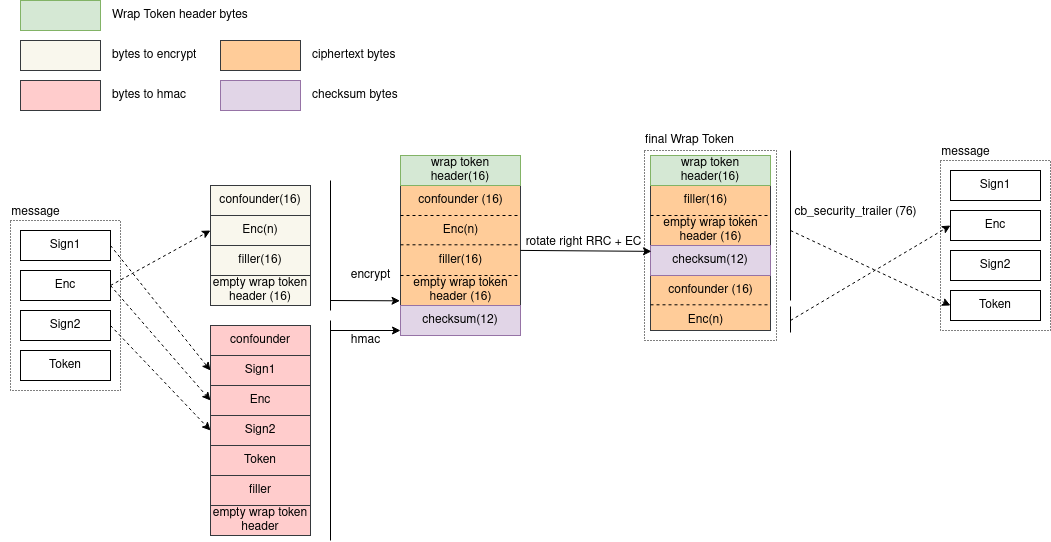

The diagram above was exported from draw.io. Its source (the exported page's mxGraphModel, read from the mxfile embedded in the PNG):
<mxGraphModel dx="2901" dy="1389" grid="1" gridSize="10" guides="1" tooltips="1" connect="1" arrows="1" fold="1" page="1" pageScale="1" pageWidth="850" pageHeight="1100" math="0" shadow="0">
  <root>
    <mxCell id="0" />
    <mxCell id="1" parent="0" />
    <mxCell id="5uyCRXZUQktTi4g0gM_3-2" value="Sign1" style="rounded=0;whiteSpace=wrap;html=1;" vertex="1" parent="1">
      <mxGeometry x="-630" y="440" width="90" height="30" as="geometry" />
    </mxCell>
    <mxCell id="5uyCRXZUQktTi4g0gM_3-3" value="Enc" style="rounded=0;whiteSpace=wrap;html=1;" vertex="1" parent="1">
      <mxGeometry x="-630" y="480" width="90" height="30" as="geometry" />
    </mxCell>
    <mxCell id="5uyCRXZUQktTi4g0gM_3-4" value="Sign2" style="rounded=0;whiteSpace=wrap;html=1;" vertex="1" parent="1">
      <mxGeometry x="-630" y="520" width="90" height="30" as="geometry" />
    </mxCell>
    <mxCell id="5uyCRXZUQktTi4g0gM_3-5" value="Token" style="rounded=0;whiteSpace=wrap;html=1;" vertex="1" parent="1">
      <mxGeometry x="-630" y="560" width="90" height="30" as="geometry" />
    </mxCell>
    <mxCell id="5uyCRXZUQktTi4g0gM_3-6" value="Enc(n)" style="rounded=0;whiteSpace=wrap;html=1;fillColor=#f9f7ed;strokeColor=#36393d;" vertex="1" parent="1">
      <mxGeometry x="-440" y="425" width="100" height="30" as="geometry" />
    </mxCell>
    <mxCell id="5uyCRXZUQktTi4g0gM_3-7" value="confounder(16)" style="rounded=0;whiteSpace=wrap;html=1;fillColor=#f9f7ed;strokeColor=#36393d;" vertex="1" parent="1">
      <mxGeometry x="-440" y="395" width="100" height="30" as="geometry" />
    </mxCell>
    <mxCell id="5uyCRXZUQktTi4g0gM_3-8" value="filler(16)" style="rounded=0;whiteSpace=wrap;html=1;fillColor=#f9f7ed;strokeColor=#36393d;" vertex="1" parent="1">
      <mxGeometry x="-440" y="455" width="100" height="30" as="geometry" />
    </mxCell>
    <mxCell id="5uyCRXZUQktTi4g0gM_3-9" value="empty wrap token header (16)" style="rounded=0;whiteSpace=wrap;html=1;fillColor=#f9f7ed;strokeColor=#36393d;" vertex="1" parent="1">
      <mxGeometry x="-440" y="485" width="100" height="30" as="geometry" />
    </mxCell>
    <mxCell id="5uyCRXZUQktTi4g0gM_3-11" value="confounder" style="rounded=0;whiteSpace=wrap;html=1;fillColor=#ffcccc;strokeColor=#36393d;" vertex="1" parent="1">
      <mxGeometry x="-440" y="535" width="100" height="30" as="geometry" />
    </mxCell>
    <mxCell id="5uyCRXZUQktTi4g0gM_3-12" value="filler" style="rounded=0;whiteSpace=wrap;html=1;fillColor=#ffcccc;strokeColor=#36393d;" vertex="1" parent="1">
      <mxGeometry x="-440" y="685" width="100" height="30" as="geometry" />
    </mxCell>
    <mxCell id="5uyCRXZUQktTi4g0gM_3-13" value="empty wrap token header" style="rounded=0;whiteSpace=wrap;html=1;fillColor=#ffcccc;strokeColor=#36393d;" vertex="1" parent="1">
      <mxGeometry x="-440" y="715" width="100" height="30" as="geometry" />
    </mxCell>
    <mxCell id="5uyCRXZUQktTi4g0gM_3-14" value="Sign1" style="rounded=0;whiteSpace=wrap;html=1;fillColor=#ffcccc;strokeColor=#36393d;" vertex="1" parent="1">
      <mxGeometry x="-440" y="565" width="100" height="30" as="geometry" />
    </mxCell>
    <mxCell id="5uyCRXZUQktTi4g0gM_3-15" value="Enc" style="rounded=0;whiteSpace=wrap;html=1;fillColor=#ffcccc;strokeColor=#36393d;" vertex="1" parent="1">
      <mxGeometry x="-440" y="595" width="100" height="30" as="geometry" />
    </mxCell>
    <mxCell id="5uyCRXZUQktTi4g0gM_3-16" value="Sign2" style="rounded=0;whiteSpace=wrap;html=1;fillColor=#ffcccc;strokeColor=#36393d;" vertex="1" parent="1">
      <mxGeometry x="-440" y="625" width="100" height="30" as="geometry" />
    </mxCell>
    <mxCell id="5uyCRXZUQktTi4g0gM_3-17" value="Token" style="rounded=0;whiteSpace=wrap;html=1;fillColor=#ffcccc;strokeColor=#36393d;" vertex="1" parent="1">
      <mxGeometry x="-440" y="655" width="100" height="30" as="geometry" />
    </mxCell>
    <mxCell id="5uyCRXZUQktTi4g0gM_3-30" value="" style="endArrow=none;html=1;rounded=0;" edge="1" parent="1">
      <mxGeometry width="50" height="50" relative="1" as="geometry">
        <mxPoint x="-320" y="520" as="sourcePoint" />
        <mxPoint x="-320" y="390" as="targetPoint" />
      </mxGeometry>
    </mxCell>
    <mxCell id="5uyCRXZUQktTi4g0gM_3-31" value="" style="endArrow=none;html=1;rounded=0;" edge="1" parent="1">
      <mxGeometry width="50" height="50" relative="1" as="geometry">
        <mxPoint x="-320" y="750" as="sourcePoint" />
        <mxPoint x="-320" y="530" as="targetPoint" />
      </mxGeometry>
    </mxCell>
    <mxCell id="5uyCRXZUQktTi4g0gM_3-35" value="hmac" style="text;html=1;align=center;verticalAlign=middle;resizable=0;points=[];autosize=1;strokeColor=none;fillColor=none;" vertex="1" parent="1">
      <mxGeometry x="-310" y="535" width="50" height="30" as="geometry" />
    </mxCell>
    <mxCell id="5uyCRXZUQktTi4g0gM_3-36" value="encrypt" style="text;html=1;align=center;verticalAlign=middle;resizable=0;points=[];autosize=1;strokeColor=none;fillColor=none;" vertex="1" parent="1">
      <mxGeometry x="-310" y="470" width="60" height="30" as="geometry" />
    </mxCell>
    <mxCell id="5uyCRXZUQktTi4g0gM_3-37" value="" style="endArrow=classic;html=1;rounded=0;dashed=1;entryX=0;entryY=0.5;entryDx=0;entryDy=0;exitX=1;exitY=0.5;exitDx=0;exitDy=0;" edge="1" parent="1" source="5uyCRXZUQktTi4g0gM_3-2" target="5uyCRXZUQktTi4g0gM_3-14">
      <mxGeometry width="50" height="50" relative="1" as="geometry">
        <mxPoint x="-630" y="400" as="sourcePoint" />
        <mxPoint x="-580" y="350" as="targetPoint" />
      </mxGeometry>
    </mxCell>
    <mxCell id="5uyCRXZUQktTi4g0gM_3-38" value="" style="endArrow=classic;html=1;rounded=0;dashed=1;entryX=0;entryY=0.5;entryDx=0;entryDy=0;exitX=1;exitY=0.5;exitDx=0;exitDy=0;" edge="1" parent="1" source="5uyCRXZUQktTi4g0gM_3-3" target="5uyCRXZUQktTi4g0gM_3-15">
      <mxGeometry width="50" height="50" relative="1" as="geometry">
        <mxPoint x="-530" y="465" as="sourcePoint" />
        <mxPoint x="-430" y="620" as="targetPoint" />
      </mxGeometry>
    </mxCell>
    <mxCell id="5uyCRXZUQktTi4g0gM_3-39" value="" style="endArrow=classic;html=1;rounded=0;dashed=1;entryX=0;entryY=0.5;entryDx=0;entryDy=0;exitX=1;exitY=0.5;exitDx=0;exitDy=0;" edge="1" parent="1" source="5uyCRXZUQktTi4g0gM_3-3" target="5uyCRXZUQktTi4g0gM_3-6">
      <mxGeometry width="50" height="50" relative="1" as="geometry">
        <mxPoint x="-530" y="505" as="sourcePoint" />
        <mxPoint x="-430" y="660" as="targetPoint" />
      </mxGeometry>
    </mxCell>
    <mxCell id="5uyCRXZUQktTi4g0gM_3-40" value="" style="endArrow=classic;html=1;rounded=0;dashed=1;entryX=0;entryY=0.5;entryDx=0;entryDy=0;exitX=1;exitY=0.5;exitDx=0;exitDy=0;" edge="1" parent="1" source="5uyCRXZUQktTi4g0gM_3-4" target="5uyCRXZUQktTi4g0gM_3-16">
      <mxGeometry width="50" height="50" relative="1" as="geometry">
        <mxPoint x="-530" y="505" as="sourcePoint" />
        <mxPoint x="-430" y="450" as="targetPoint" />
      </mxGeometry>
    </mxCell>
    <mxCell id="5uyCRXZUQktTi4g0gM_3-45" value="" style="rounded=0;whiteSpace=wrap;html=1;fillColor=#ffcc99;strokeColor=#36393d;" vertex="1" parent="1">
      <mxGeometry x="-250" y="395" width="120" height="120" as="geometry" />
    </mxCell>
    <mxCell id="5uyCRXZUQktTi4g0gM_3-46" value="" style="endArrow=none;dashed=1;html=1;rounded=0;exitX=0;exitY=0.25;exitDx=0;exitDy=0;entryX=1;entryY=0.25;entryDx=0;entryDy=0;" edge="1" parent="1" source="5uyCRXZUQktTi4g0gM_3-45" target="5uyCRXZUQktTi4g0gM_3-45">
      <mxGeometry width="50" height="50" relative="1" as="geometry">
        <mxPoint x="-270" y="400" as="sourcePoint" />
        <mxPoint x="-220" y="350" as="targetPoint" />
      </mxGeometry>
    </mxCell>
    <mxCell id="5uyCRXZUQktTi4g0gM_3-47" value="" style="endArrow=none;dashed=1;html=1;rounded=0;exitX=0;exitY=0.25;exitDx=0;exitDy=0;entryX=1;entryY=0.25;entryDx=0;entryDy=0;" edge="1" parent="1">
      <mxGeometry width="50" height="50" relative="1" as="geometry">
        <mxPoint x="-250" y="454.31" as="sourcePoint" />
        <mxPoint x="-130" y="454.31" as="targetPoint" />
      </mxGeometry>
    </mxCell>
    <mxCell id="5uyCRXZUQktTi4g0gM_3-48" value="" style="endArrow=none;dashed=1;html=1;rounded=0;exitX=0;exitY=0.25;exitDx=0;exitDy=0;entryX=1;entryY=0.25;entryDx=0;entryDy=0;" edge="1" parent="1">
      <mxGeometry width="50" height="50" relative="1" as="geometry">
        <mxPoint x="-250" y="485" as="sourcePoint" />
        <mxPoint x="-130" y="485" as="targetPoint" />
      </mxGeometry>
    </mxCell>
    <mxCell id="5uyCRXZUQktTi4g0gM_3-49" value="confounder (16)" style="text;html=1;align=center;verticalAlign=middle;resizable=0;points=[];autosize=1;strokeColor=none;fillColor=none;" vertex="1" parent="1">
      <mxGeometry x="-245" y="395" width="110" height="30" as="geometry" />
    </mxCell>
    <mxCell id="5uyCRXZUQktTi4g0gM_3-50" value="Enc(n)" style="text;html=1;align=center;verticalAlign=middle;resizable=0;points=[];autosize=1;strokeColor=none;fillColor=none;" vertex="1" parent="1">
      <mxGeometry x="-220" y="425" width="60" height="30" as="geometry" />
    </mxCell>
    <mxCell id="5uyCRXZUQktTi4g0gM_3-51" value="filler(16)" style="text;html=1;align=center;verticalAlign=middle;resizable=0;points=[];autosize=1;strokeColor=none;fillColor=none;" vertex="1" parent="1">
      <mxGeometry x="-225" y="455" width="70" height="30" as="geometry" />
    </mxCell>
    <mxCell id="5uyCRXZUQktTi4g0gM_3-52" value="&lt;div&gt;empty wrap token&lt;/div&gt;&lt;div&gt;header (16)&lt;/div&gt;" style="text;html=1;align=center;verticalAlign=middle;resizable=0;points=[];autosize=1;strokeColor=none;fillColor=none;" vertex="1" parent="1">
      <mxGeometry x="-250" y="480" width="120" height="40" as="geometry" />
    </mxCell>
    <mxCell id="5uyCRXZUQktTi4g0gM_3-53" value="checksum(12)" style="rounded=0;whiteSpace=wrap;html=1;fillColor=#e1d5e7;strokeColor=#9673a6;" vertex="1" parent="1">
      <mxGeometry x="-250" y="515" width="120" height="30" as="geometry" />
    </mxCell>
    <mxCell id="5uyCRXZUQktTi4g0gM_3-54" value="wrap token header(16)" style="rounded=0;whiteSpace=wrap;html=1;fillColor=#d5e8d4;strokeColor=#82b366;" vertex="1" parent="1">
      <mxGeometry x="-250" y="365" width="120" height="30" as="geometry" />
    </mxCell>
    <mxCell id="5uyCRXZUQktTi4g0gM_3-55" value="" style="rounded=0;whiteSpace=wrap;html=1;fillColor=#ffcc99;strokeColor=#36393d;" vertex="1" parent="1">
      <mxGeometry y="395" width="120" height="145" as="geometry" />
    </mxCell>
    <mxCell id="5uyCRXZUQktTi4g0gM_3-56" value="" style="endArrow=none;dashed=1;html=1;rounded=0;exitX=0;exitY=0.25;exitDx=0;exitDy=0;entryX=1;entryY=0.25;entryDx=0;entryDy=0;" edge="1" parent="1">
      <mxGeometry width="50" height="50" relative="1" as="geometry">
        <mxPoint x="2.2737367544323206e-13" y="455" as="sourcePoint" />
        <mxPoint x="120" y="455" as="targetPoint" />
      </mxGeometry>
    </mxCell>
    <mxCell id="5uyCRXZUQktTi4g0gM_3-57" value="" style="endArrow=none;dashed=1;html=1;rounded=0;exitX=0;exitY=0.25;exitDx=0;exitDy=0;entryX=1;entryY=0.25;entryDx=0;entryDy=0;" edge="1" parent="1">
      <mxGeometry width="50" height="50" relative="1" as="geometry">
        <mxPoint y="484.99999999999994" as="sourcePoint" />
        <mxPoint x="120" y="484.99999999999994" as="targetPoint" />
      </mxGeometry>
    </mxCell>
    <mxCell id="5uyCRXZUQktTi4g0gM_3-58" value="" style="endArrow=none;dashed=1;html=1;rounded=0;exitX=0;exitY=0.25;exitDx=0;exitDy=0;entryX=1;entryY=0.25;entryDx=0;entryDy=0;" edge="1" parent="1">
      <mxGeometry width="50" height="50" relative="1" as="geometry">
        <mxPoint y="424.99999999999994" as="sourcePoint" />
        <mxPoint x="120" y="424.99999999999994" as="targetPoint" />
      </mxGeometry>
    </mxCell>
    <mxCell id="5uyCRXZUQktTi4g0gM_3-59" value="confounder (16)" style="text;html=1;align=center;verticalAlign=middle;resizable=0;points=[];autosize=1;strokeColor=none;fillColor=none;" vertex="1" parent="1">
      <mxGeometry x="5" y="485" width="110" height="30" as="geometry" />
    </mxCell>
    <mxCell id="5uyCRXZUQktTi4g0gM_3-60" value="Enc(n)" style="text;html=1;align=center;verticalAlign=middle;resizable=0;points=[];autosize=1;strokeColor=none;fillColor=none;" vertex="1" parent="1">
      <mxGeometry x="25" y="515" width="60" height="30" as="geometry" />
    </mxCell>
    <mxCell id="5uyCRXZUQktTi4g0gM_3-61" value="filler(16)" style="text;html=1;align=center;verticalAlign=middle;resizable=0;points=[];autosize=1;strokeColor=none;fillColor=none;" vertex="1" parent="1">
      <mxGeometry x="20" y="395" width="70" height="30" as="geometry" />
    </mxCell>
    <mxCell id="5uyCRXZUQktTi4g0gM_3-62" value="&lt;div&gt;empty wrap token&lt;/div&gt;&lt;div&gt;header (16)&lt;/div&gt;" style="text;html=1;align=center;verticalAlign=middle;resizable=0;points=[];autosize=1;strokeColor=none;fillColor=none;" vertex="1" parent="1">
      <mxGeometry y="420" width="120" height="40" as="geometry" />
    </mxCell>
    <mxCell id="5uyCRXZUQktTi4g0gM_3-63" value="checksum(12)" style="rounded=0;whiteSpace=wrap;html=1;fillColor=#e1d5e7;strokeColor=#9673a6;" vertex="1" parent="1">
      <mxGeometry y="455" width="120" height="30" as="geometry" />
    </mxCell>
    <mxCell id="5uyCRXZUQktTi4g0gM_3-64" value="wrap token header(16)" style="rounded=0;whiteSpace=wrap;html=1;fillColor=#d5e8d4;strokeColor=#82b366;" vertex="1" parent="1">
      <mxGeometry y="365" width="120" height="30" as="geometry" />
    </mxCell>
    <mxCell id="5uyCRXZUQktTi4g0gM_3-66" value="" style="endArrow=classic;html=1;rounded=0;entryX=-0.004;entryY=0.758;entryDx=0;entryDy=0;entryPerimeter=0;" edge="1" parent="1" target="5uyCRXZUQktTi4g0gM_3-52">
      <mxGeometry width="50" height="50" relative="1" as="geometry">
        <mxPoint x="-320" y="510" as="sourcePoint" />
        <mxPoint x="-280" y="320" as="targetPoint" />
      </mxGeometry>
    </mxCell>
    <mxCell id="5uyCRXZUQktTi4g0gM_3-67" value="" style="endArrow=classic;html=1;rounded=0;entryX=-0.004;entryY=0.758;entryDx=0;entryDy=0;entryPerimeter=0;" edge="1" parent="1">
      <mxGeometry width="50" height="50" relative="1" as="geometry">
        <mxPoint x="-320" y="540" as="sourcePoint" />
        <mxPoint x="-250" y="540" as="targetPoint" />
      </mxGeometry>
    </mxCell>
    <mxCell id="5uyCRXZUQktTi4g0gM_3-68" value="" style="endArrow=classic;html=1;rounded=0;entryX=1.007;entryY=1.029;entryDx=0;entryDy=0;entryPerimeter=0;exitX=0.071;exitY=0.997;exitDx=0;exitDy=0;exitPerimeter=0;" edge="1" parent="1">
      <mxGeometry width="50" height="50" relative="1" as="geometry">
        <mxPoint x="-130.06000000000017" y="459.90999999999985" as="sourcePoint" />
        <mxPoint x="0.9800000000000182" y="460.8699999999999" as="targetPoint" />
      </mxGeometry>
    </mxCell>
    <mxCell id="5uyCRXZUQktTi4g0gM_3-71" value="rotate right RRC + EC" style="text;html=1;align=center;verticalAlign=middle;resizable=0;points=[];autosize=1;strokeColor=none;fillColor=none;" vertex="1" parent="1">
      <mxGeometry x="-137" y="437" width="140" height="30" as="geometry" />
    </mxCell>
    <mxCell id="5uyCRXZUQktTi4g0gM_3-72" value="Sign1" style="rounded=0;whiteSpace=wrap;html=1;" vertex="1" parent="1">
      <mxGeometry x="300" y="380" width="90" height="30" as="geometry" />
    </mxCell>
    <mxCell id="5uyCRXZUQktTi4g0gM_3-73" value="Enc" style="rounded=0;whiteSpace=wrap;html=1;" vertex="1" parent="1">
      <mxGeometry x="300" y="420" width="90" height="30" as="geometry" />
    </mxCell>
    <mxCell id="5uyCRXZUQktTi4g0gM_3-74" value="Sign2" style="rounded=0;whiteSpace=wrap;html=1;" vertex="1" parent="1">
      <mxGeometry x="300" y="460" width="90" height="30" as="geometry" />
    </mxCell>
    <mxCell id="5uyCRXZUQktTi4g0gM_3-75" value="Token" style="rounded=0;whiteSpace=wrap;html=1;" vertex="1" parent="1">
      <mxGeometry x="300" y="500" width="90" height="30" as="geometry" />
    </mxCell>
    <mxCell id="5uyCRXZUQktTi4g0gM_3-76" value="" style="endArrow=none;html=1;rounded=0;" edge="1" parent="1">
      <mxGeometry width="50" height="50" relative="1" as="geometry">
        <mxPoint x="140" y="360" as="sourcePoint" />
        <mxPoint x="140" y="510" as="targetPoint" />
      </mxGeometry>
    </mxCell>
    <mxCell id="5uyCRXZUQktTi4g0gM_3-77" value="cb_security_trailer (76)" style="text;html=1;align=center;verticalAlign=middle;resizable=0;points=[];autosize=1;strokeColor=none;fillColor=none;" vertex="1" parent="1">
      <mxGeometry x="130" y="407" width="150" height="30" as="geometry" />
    </mxCell>
    <mxCell id="5uyCRXZUQktTi4g0gM_3-78" value="" style="endArrow=none;html=1;rounded=0;" edge="1" parent="1">
      <mxGeometry width="50" height="50" relative="1" as="geometry">
        <mxPoint x="140" y="542" as="sourcePoint" />
        <mxPoint x="140" y="516" as="targetPoint" />
      </mxGeometry>
    </mxCell>
    <mxCell id="5uyCRXZUQktTi4g0gM_3-79" value="" style="endArrow=classic;html=1;rounded=0;dashed=1;entryX=0;entryY=0.5;entryDx=0;entryDy=0;" edge="1" parent="1" target="5uyCRXZUQktTi4g0gM_3-73">
      <mxGeometry width="50" height="50" relative="1" as="geometry">
        <mxPoint x="140" y="530" as="sourcePoint" />
        <mxPoint x="260" y="470" as="targetPoint" />
      </mxGeometry>
    </mxCell>
    <mxCell id="5uyCRXZUQktTi4g0gM_3-80" value="" style="endArrow=classic;html=1;rounded=0;dashed=1;entryX=0;entryY=0.5;entryDx=0;entryDy=0;" edge="1" parent="1" target="5uyCRXZUQktTi4g0gM_3-75">
      <mxGeometry width="50" height="50" relative="1" as="geometry">
        <mxPoint x="140" y="440" as="sourcePoint" />
        <mxPoint x="310" y="445" as="targetPoint" />
      </mxGeometry>
    </mxCell>
    <mxCell id="5uyCRXZUQktTi4g0gM_3-81" value="" style="rounded=0;whiteSpace=wrap;html=1;fillColor=none;dashed=1;dashPattern=1 2;" vertex="1" parent="1">
      <mxGeometry x="-640" y="430" width="110" height="170" as="geometry" />
    </mxCell>
    <mxCell id="5uyCRXZUQktTi4g0gM_3-82" value="message" style="text;html=1;align=center;verticalAlign=middle;resizable=0;points=[];autosize=1;strokeColor=none;fillColor=none;" vertex="1" parent="1">
      <mxGeometry x="-650" y="407" width="70" height="30" as="geometry" />
    </mxCell>
    <mxCell id="5uyCRXZUQktTi4g0gM_3-87" value="" style="rounded=0;whiteSpace=wrap;html=1;fillColor=none;dashed=1;dashPattern=1 2;" vertex="1" parent="1">
      <mxGeometry x="-6" y="360" width="132" height="190" as="geometry" />
    </mxCell>
    <mxCell id="5uyCRXZUQktTi4g0gM_3-88" value="final Wrap Token" style="text;html=1;align=center;verticalAlign=middle;resizable=0;points=[];autosize=1;strokeColor=none;fillColor=none;" vertex="1" parent="1">
      <mxGeometry x="-16" y="335" width="110" height="30" as="geometry" />
    </mxCell>
    <mxCell id="5uyCRXZUQktTi4g0gM_3-89" value="message" style="text;html=1;align=center;verticalAlign=middle;resizable=0;points=[];autosize=1;strokeColor=none;fillColor=none;" vertex="1" parent="1">
      <mxGeometry x="280" y="347" width="70" height="30" as="geometry" />
    </mxCell>
    <mxCell id="5uyCRXZUQktTi4g0gM_3-90" value="" style="rounded=0;whiteSpace=wrap;html=1;fillColor=none;dashed=1;dashPattern=1 2;" vertex="1" parent="1">
      <mxGeometry x="290" y="370" width="110" height="170" as="geometry" />
    </mxCell>
    <mxCell id="5uyCRXZUQktTi4g0gM_3-91" value="" style="rounded=0;whiteSpace=wrap;html=1;fillColor=#f9f7ed;strokeColor=#36393d;" vertex="1" parent="1">
      <mxGeometry x="-630" y="250" width="80" height="30" as="geometry" />
    </mxCell>
    <mxCell id="5uyCRXZUQktTi4g0gM_3-92" value="" style="rounded=0;whiteSpace=wrap;html=1;fillColor=#ffcccc;strokeColor=#36393d;" vertex="1" parent="1">
      <mxGeometry x="-630" y="290" width="80" height="30" as="geometry" />
    </mxCell>
    <mxCell id="5uyCRXZUQktTi4g0gM_3-93" value="" style="rounded=0;whiteSpace=wrap;html=1;fillColor=#ffcc99;strokeColor=#36393d;" vertex="1" parent="1">
      <mxGeometry x="-430" y="250" width="80" height="30" as="geometry" />
    </mxCell>
    <mxCell id="5uyCRXZUQktTi4g0gM_3-94" value="" style="rounded=0;whiteSpace=wrap;html=1;fillColor=#e1d5e7;strokeColor=#9673a6;" vertex="1" parent="1">
      <mxGeometry x="-430" y="290" width="80" height="30" as="geometry" />
    </mxCell>
    <mxCell id="5uyCRXZUQktTi4g0gM_3-95" value="bytes to encrypt" style="text;html=1;align=left;verticalAlign=middle;resizable=0;points=[];autosize=1;strokeColor=none;fillColor=none;" vertex="1" parent="1">
      <mxGeometry x="-540" y="250" width="110" height="30" as="geometry" />
    </mxCell>
    <mxCell id="5uyCRXZUQktTi4g0gM_3-96" value="&lt;div align=&quot;left&quot;&gt;bytes to hmac&lt;/div&gt;" style="text;html=1;align=left;verticalAlign=middle;resizable=0;points=[];autosize=1;strokeColor=none;fillColor=none;" vertex="1" parent="1">
      <mxGeometry x="-540" y="290" width="100" height="30" as="geometry" />
    </mxCell>
    <mxCell id="5uyCRXZUQktTi4g0gM_3-97" value="ciphertext bytes" style="text;html=1;align=left;verticalAlign=middle;resizable=0;points=[];autosize=1;strokeColor=none;fillColor=none;" vertex="1" parent="1">
      <mxGeometry x="-340" y="250" width="110" height="30" as="geometry" />
    </mxCell>
    <mxCell id="5uyCRXZUQktTi4g0gM_3-98" value="checksum bytes" style="text;html=1;align=left;verticalAlign=middle;resizable=0;points=[];autosize=1;strokeColor=none;fillColor=none;" vertex="1" parent="1">
      <mxGeometry x="-340" y="290" width="110" height="30" as="geometry" />
    </mxCell>
    <mxCell id="5uyCRXZUQktTi4g0gM_3-99" value="" style="rounded=0;whiteSpace=wrap;html=1;fillColor=#d5e8d4;strokeColor=#82b366;" vertex="1" parent="1">
      <mxGeometry x="-630" y="210" width="80" height="30" as="geometry" />
    </mxCell>
    <mxCell id="5uyCRXZUQktTi4g0gM_3-100" value="Wrap Token header bytes" style="text;html=1;align=left;verticalAlign=middle;resizable=0;points=[];autosize=1;strokeColor=none;fillColor=none;" vertex="1" parent="1">
      <mxGeometry x="-540" y="210" width="160" height="30" as="geometry" />
    </mxCell>
    <mxCell id="5uyCRXZUQktTi4g0gM_3-101" value="" style="endArrow=none;dashed=1;html=1;rounded=0;exitX=0;exitY=0.25;exitDx=0;exitDy=0;entryX=1;entryY=0.25;entryDx=0;entryDy=0;" edge="1" parent="1">
      <mxGeometry width="50" height="50" relative="1" as="geometry">
        <mxPoint y="514.31" as="sourcePoint" />
        <mxPoint x="120" y="514.31" as="targetPoint" />
      </mxGeometry>
    </mxCell>
  </root>
</mxGraphModel>